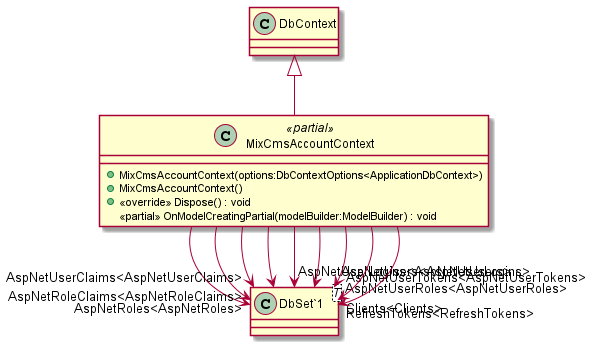

The diagram above was rendered by PlantUML. Its source (embedded in the PNG):
@startuml
class MixCmsAccountContext <<partial>> {
    + MixCmsAccountContext(options:DbContextOptions<ApplicationDbContext>)
    + MixCmsAccountContext()
    + <<override>> Dispose() : void
    <<partial>> OnModelCreatingPartial(modelBuilder:ModelBuilder) : void
}
class "DbSet`1"<T> {
}
DbContext <|-- MixCmsAccountContext
MixCmsAccountContext --> "AspNetRoleClaims<AspNetRoleClaims>" "DbSet`1"
MixCmsAccountContext --> "AspNetRoles<AspNetRoles>" "DbSet`1"
MixCmsAccountContext --> "AspNetUserClaims<AspNetUserClaims>" "DbSet`1"
MixCmsAccountContext --> "AspNetUserLogins<AspNetUserLogins>" "DbSet`1"
MixCmsAccountContext --> "AspNetUserRoles<AspNetUserRoles>" "DbSet`1"
MixCmsAccountContext --> "AspNetUsers<AspNetUsers>" "DbSet`1"
MixCmsAccountContext --> "AspNetUserTokens<AspNetUserTokens>" "DbSet`1"
MixCmsAccountContext --> "Clients<Clients>" "DbSet`1"
MixCmsAccountContext --> "RefreshTokens<RefreshTokens>" "DbSet`1"
@enduml